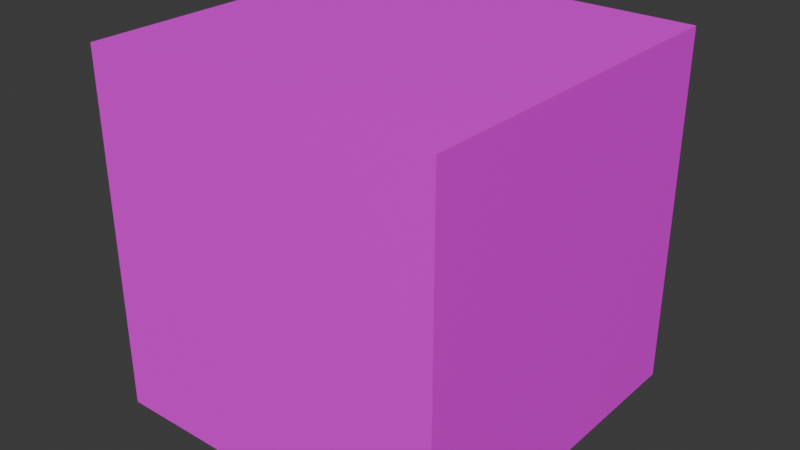 # Source: dummy.blend  (saved by Blender 4.5.90; exported with 4.5.12 LTS)
import bpy
from mathutils import Matrix  # noqa: F401  (used for matrix-valued properties, if any)

bpy.ops.wm.read_factory_settings(use_empty=True)
scene = bpy.context.scene
scene.name = 'Scene'

# ---- collections
col_collection = bpy.data.collections.new('Collection'); scene.collection.children.link(col_collection)

# ---- images (referenced by path relative to the original .blend; pixels are not part of the script)
import os
ASSET_DIR = os.environ.get("B2B_ASSET_DIR", "")  # directory of the original .blend (textures are referenced by path, not embedded)
HERE = os.path.dirname(os.path.abspath(__file__))  # packed textures are extracted next to this script under _unpacked/

def load_image(name, relpath, width, height, colorspace="sRGB"):
    """Load a texture the original file referenced (path relative to the .blend, or extracted next to this script)."""
    p = next((c for c in (os.path.join(HERE, relpath), os.path.join(ASSET_DIR, relpath)) if relpath and os.path.exists(c)), "")
    if p:
        img = bpy.data.images.load(p, check_existing=True)
        img.name = name
    else:  # same state as the original file: an image datablock whose file is absent (Cycles renders it pink)
        img = bpy.data.images.new(name, width, height)
        img.source = "FILE"
        img.filepath = "//" + (relpath or name)
    img.colorspace_settings.name = colorspace
    return img
img_pedestriantunel_dds = load_image('pedestriantunel.dds', 'pedestriantunel.dds', 1024, 1024, 'sRGB')

# ---- materials (node trees are filled in below, after node groups)
mat_material = bpy.data.materials.new('material')

# ---- material node trees
mat_material.use_nodes = True; mat_material.node_tree.nodes.clear()
_N = mat_material.node_tree.nodes; _L = mat_material.node_tree.links
n0 = _N.new('ShaderNodeBsdfPrincipled'); n0.name = 'Principled BSDF'; n0.location = (-200, 100)
n1 = _N.new('ShaderNodeOutputMaterial'); n1.name = 'Material Output'; n1.location = (200, 100)
n2 = _N.new('ShaderNodeTexImage'); n2.name = 'Image Texture'; n2.location = (-490, 80)
n2.image = img_pedestriantunel_dds
_L.new(n0.outputs[0], n1.inputs[0])
_L.new(n2.outputs[0], n0.inputs[0])
n1.is_active_output = True

# ---- world
world_world = bpy.data.worlds.new('World'); scene.world = world_world
world_world.use_nodes = True; world_world.node_tree.nodes.clear()
_N = world_world.node_tree.nodes; _L = world_world.node_tree.links
n0 = _N.new('ShaderNodeOutputWorld'); n0.name = 'World Output'; n0.location = (200, 100)
n1 = _N.new('ShaderNodeBackground'); n1.name = 'Background'; n1.location = (-200, 100)
n1.inputs[0].default_value = (0.05088, 0.05088, 0.05088, 1.0)
_L.new(n1.outputs[0], n0.inputs[0])
n0.is_active_output = True
world_world.color = (0.05088, 0.05088, 0.05088)
world_world.sun_shadow_jitter_overblur = 0.0

# ---- meshes
me_cube = bpy.data.meshes.new('Cube')
me_cube.from_pydata([(-0.5, -0.5, -1.5), (-0.5, -0.5, -0.5), (-0.5, 0.5, -1.5), (-0.5, 0.5, -0.5), (0.5, -0.5, -1.5), (0.5, -0.5, -0.5), (0.5, 0.5, -1.5), (0.5, 0.5, -0.5)], [], [(0, 1, 3, 2), (2, 3, 7, 6), (6, 7, 5, 4), (4, 5, 1, 0), (2, 6, 4, 0), (7, 3, 1, 5)])
_uv = me_cube.uv_layers.new(name='UVMap')
_uv.uv.foreach_set('vector', [0.375, 0.0, 0.625, 0.0, 0.625, 0.25, 0.375, 0.25, 0.375, 0.25, 0.625, 0.25, 0.625, 0.5, 0.375, 0.5, 0.375, 0.5, 0.625, 0.5, 0.625, 0.75, 0.375, 0.75, 0.375, 0.75, 0.625, 0.75, 0.625, 1.0, 0.375, 1.0, 0.125, 0.5, 0.375, 0.5, 0.375, 0.75, 0.125, 0.75, 0.625, 0.5, 0.875, 0.5, 0.875, 0.75, 0.625, 0.75])
me_cube.materials.append(mat_material)
me_cube.update()

# ---- objects
ob_dummy = bpy.data.objects.new('dummy', me_cube)

# ---- transforms, parenting, visibility, modifiers, constraints
ob_dummy.location = (0.0, 0.0, 0.0)

# ---- collection membership
col_collection.objects.link(ob_dummy)

# ---- scene / render settings (as saved in the file)
scene.frame_start = 1; scene.frame_end = 250; scene.frame_set(3)
scene.render.engine = 'BLENDER_EEVEE_NEXT'
bpy.context.view_layer.update()

# ---- added for rendering (the .blend has no active camera and no usable light): camera, sun
cam_auto = bpy.data.cameras.new('AutoCamera')
cam_auto.lens = 50.0
cam_auto.sensor_width = 36.0
cam_auto.clip_end = 1000.0
ob_auto_camera = bpy.data.objects.new('AutoCamera', cam_auto)
scene.collection.objects.link(ob_auto_camera)
ob_auto_camera.location = (1.60254, -1.92304, 0.282029)
ob_auto_camera.rotation_euler = (1.09748, -7.21219e-08, 0.694738)
scene.camera = ob_auto_camera
light_auto_sun = bpy.data.lights.new('AutoSun', 'SUN')
light_auto_sun.energy = 3.0
light_auto_sun.angle = 0.0523599
ob_auto_sun = bpy.data.objects.new('AutoSun', light_auto_sun)
scene.collection.objects.link(ob_auto_sun)
ob_auto_sun.rotation_euler = (0.872665, 0.174533, 0.523599)
bpy.context.view_layer.update()
